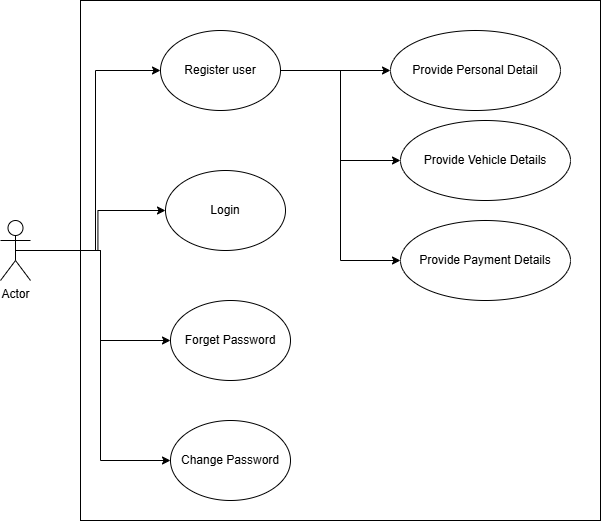

The diagram above was exported from draw.io. Its source (the exported page's mxGraphModel, read from the mxfile embedded in the PNG):
<mxGraphModel dx="1467" dy="596" grid="1" gridSize="10" guides="1" tooltips="1" connect="1" arrows="1" fold="1" page="1" pageScale="1" pageWidth="850" pageHeight="1100" math="0" shadow="0">
  <root>
    <mxCell id="0" />
    <mxCell id="1" parent="0" />
    <mxCell id="cigVTxXmjZvPcHxk4Aey-1" value="&lt;span style=&quot;color: rgba(0, 0, 0, 0); font-family: monospace; font-size: 0px; text-align: start; text-wrap-mode: nowrap;&quot;&gt;%3CmxGraphModel%3E%3Croot%3E%3CmxCell%20id%3D%220%22%2F%3E%3CmxCell%20id%3D%221%22%20parent%3D%220%22%2F%3E%3CmxCell%20id%3D%222%22%20value%3D%22Provide%20Personal%20Detail%22%20style%3D%22ellipse%3BwhiteSpace%3Dwrap%3Bhtml%3D1%3B%22%20vertex%3D%221%22%20parent%3D%221%22%3E%3CmxGeometry%20x%3D%22530%22%20y%3D%2280%22%20width%3D%22170%22%20height%3D%2280%22%20as%3D%22geometry%22%2F%3E%3C%2FmxCell%3E%3C%2Froot%3E%3C%2FmxGraphModel%3E&lt;/span&gt;" style="whiteSpace=wrap;html=1;aspect=fixed;" vertex="1" parent="1">
      <mxGeometry x="220" y="50" width="520" height="520" as="geometry" />
    </mxCell>
    <mxCell id="cigVTxXmjZvPcHxk4Aey-13" style="edgeStyle=orthogonalEdgeStyle;rounded=0;orthogonalLoop=1;jettySize=auto;html=1;entryX=0;entryY=0.5;entryDx=0;entryDy=0;" edge="1" parent="1" source="cigVTxXmjZvPcHxk4Aey-2" target="cigVTxXmjZvPcHxk4Aey-3">
      <mxGeometry relative="1" as="geometry" />
    </mxCell>
    <mxCell id="cigVTxXmjZvPcHxk4Aey-14" style="edgeStyle=orthogonalEdgeStyle;rounded=0;orthogonalLoop=1;jettySize=auto;html=1;exitX=0.5;exitY=0.5;exitDx=0;exitDy=0;exitPerimeter=0;" edge="1" parent="1" source="cigVTxXmjZvPcHxk4Aey-2" target="cigVTxXmjZvPcHxk4Aey-4">
      <mxGeometry relative="1" as="geometry" />
    </mxCell>
    <mxCell id="cigVTxXmjZvPcHxk4Aey-15" style="edgeStyle=orthogonalEdgeStyle;rounded=0;orthogonalLoop=1;jettySize=auto;html=1;exitX=0.5;exitY=0.5;exitDx=0;exitDy=0;exitPerimeter=0;entryX=0;entryY=0.5;entryDx=0;entryDy=0;" edge="1" parent="1" source="cigVTxXmjZvPcHxk4Aey-2" target="cigVTxXmjZvPcHxk4Aey-5">
      <mxGeometry relative="1" as="geometry" />
    </mxCell>
    <mxCell id="cigVTxXmjZvPcHxk4Aey-17" style="edgeStyle=orthogonalEdgeStyle;rounded=0;orthogonalLoop=1;jettySize=auto;html=1;exitX=0.5;exitY=0.5;exitDx=0;exitDy=0;exitPerimeter=0;entryX=0;entryY=0.5;entryDx=0;entryDy=0;" edge="1" parent="1" source="cigVTxXmjZvPcHxk4Aey-2" target="cigVTxXmjZvPcHxk4Aey-6">
      <mxGeometry relative="1" as="geometry" />
    </mxCell>
    <mxCell id="cigVTxXmjZvPcHxk4Aey-2" value="Actor" style="shape=umlActor;verticalLabelPosition=bottom;verticalAlign=top;html=1;outlineConnect=0;" vertex="1" parent="1">
      <mxGeometry x="140" y="270" width="30" height="60" as="geometry" />
    </mxCell>
    <mxCell id="cigVTxXmjZvPcHxk4Aey-10" value="" style="edgeStyle=orthogonalEdgeStyle;rounded=0;orthogonalLoop=1;jettySize=auto;html=1;" edge="1" parent="1" source="cigVTxXmjZvPcHxk4Aey-3" target="cigVTxXmjZvPcHxk4Aey-7">
      <mxGeometry relative="1" as="geometry" />
    </mxCell>
    <mxCell id="cigVTxXmjZvPcHxk4Aey-11" style="edgeStyle=orthogonalEdgeStyle;rounded=0;orthogonalLoop=1;jettySize=auto;html=1;entryX=0;entryY=0.5;entryDx=0;entryDy=0;" edge="1" parent="1" source="cigVTxXmjZvPcHxk4Aey-3" target="cigVTxXmjZvPcHxk4Aey-8">
      <mxGeometry relative="1" as="geometry" />
    </mxCell>
    <mxCell id="cigVTxXmjZvPcHxk4Aey-12" style="edgeStyle=orthogonalEdgeStyle;rounded=0;orthogonalLoop=1;jettySize=auto;html=1;entryX=0;entryY=0.5;entryDx=0;entryDy=0;" edge="1" parent="1" source="cigVTxXmjZvPcHxk4Aey-3" target="cigVTxXmjZvPcHxk4Aey-9">
      <mxGeometry relative="1" as="geometry" />
    </mxCell>
    <mxCell id="cigVTxXmjZvPcHxk4Aey-3" value="Register user" style="ellipse;whiteSpace=wrap;html=1;" vertex="1" parent="1">
      <mxGeometry x="300" y="80" width="120" height="80" as="geometry" />
    </mxCell>
    <mxCell id="cigVTxXmjZvPcHxk4Aey-4" value="Login" style="ellipse;whiteSpace=wrap;html=1;" vertex="1" parent="1">
      <mxGeometry x="305" y="220" width="120" height="80" as="geometry" />
    </mxCell>
    <mxCell id="cigVTxXmjZvPcHxk4Aey-5" value="Forget Password" style="ellipse;whiteSpace=wrap;html=1;" vertex="1" parent="1">
      <mxGeometry x="310" y="350" width="120" height="80" as="geometry" />
    </mxCell>
    <mxCell id="cigVTxXmjZvPcHxk4Aey-6" value="Change Password" style="ellipse;whiteSpace=wrap;html=1;" vertex="1" parent="1">
      <mxGeometry x="310" y="470" width="120" height="80" as="geometry" />
    </mxCell>
    <mxCell id="cigVTxXmjZvPcHxk4Aey-7" value="Provide Personal Detail" style="ellipse;whiteSpace=wrap;html=1;" vertex="1" parent="1">
      <mxGeometry x="530" y="80" width="170" height="80" as="geometry" />
    </mxCell>
    <mxCell id="cigVTxXmjZvPcHxk4Aey-8" value="Provide Vehicle Details" style="ellipse;whiteSpace=wrap;html=1;" vertex="1" parent="1">
      <mxGeometry x="540" y="170" width="170" height="80" as="geometry" />
    </mxCell>
    <mxCell id="cigVTxXmjZvPcHxk4Aey-9" value="Provide Payment Details" style="ellipse;whiteSpace=wrap;html=1;" vertex="1" parent="1">
      <mxGeometry x="540" y="270" width="170" height="80" as="geometry" />
    </mxCell>
  </root>
</mxGraphModel>